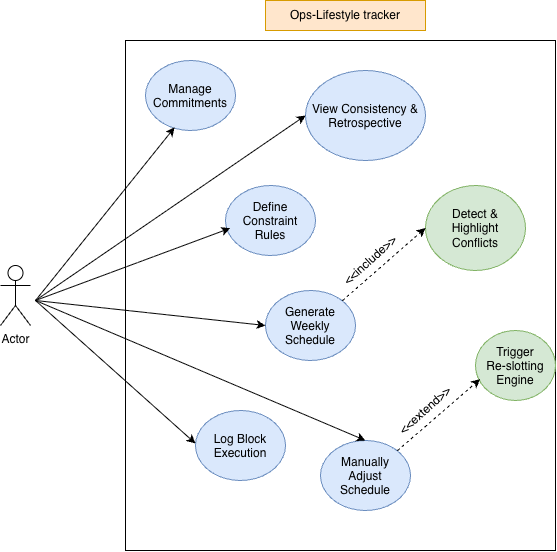

The diagram above was exported from draw.io. Its source (the exported page's mxGraphModel, read from the mxfile embedded in the PNG):
<mxGraphModel dx="964" dy="582" grid="1" gridSize="10" guides="1" tooltips="1" connect="1" arrows="1" fold="1" page="1" pageScale="1" pageWidth="850" pageHeight="1100" math="0" shadow="0">
  <root>
    <mxCell id="0" />
    <mxCell id="1" parent="0" />
    <mxCell id="lUntTblTLYBFOE0KJc96-2" parent="1" style="rounded=0;whiteSpace=wrap;html=1;" value="" vertex="1">
      <mxGeometry height="510" width="430" x="290" y="80" as="geometry" />
    </mxCell>
    <mxCell id="lUntTblTLYBFOE0KJc96-5" parent="1" style="text;html=1;whiteSpace=wrap;strokeColor=#d79b00;fillColor=#ffe6cc;align=center;verticalAlign=middle;rounded=0;" value="Ops-Lifestyle tracker" vertex="1">
      <mxGeometry height="30" width="160" x="430" y="40" as="geometry" />
    </mxCell>
    <mxCell id="lUntTblTLYBFOE0KJc96-6" parent="1" style="ellipse;whiteSpace=wrap;html=1;shapeInside=1;fillColor=#dae8fc;strokeColor=#6c8ebf;" value="Manage Commitments" vertex="1">
      <mxGeometry height="70" width="90" x="310" y="100" as="geometry" />
    </mxCell>
    <mxCell id="lUntTblTLYBFOE0KJc96-7" parent="1" style="ellipse;whiteSpace=wrap;html=1;shapeInside=1;fillColor=#dae8fc;strokeColor=#6c8ebf;" value="Define Constraint Rules" vertex="1">
      <mxGeometry height="70" width="90" x="390" y="225" as="geometry" />
    </mxCell>
    <mxCell id="lUntTblTLYBFOE0KJc96-8" parent="1" style="ellipse;whiteSpace=wrap;html=1;shapeInside=1;fillColor=#dae8fc;strokeColor=#6c8ebf;" value="Generate Weekly Schedule" vertex="1">
      <mxGeometry height="70" width="90" x="430" y="330" as="geometry" />
    </mxCell>
    <mxCell id="lUntTblTLYBFOE0KJc96-9" parent="1" style="ellipse;whiteSpace=wrap;html=1;shapeInside=1;fillColor=#dae8fc;strokeColor=#6c8ebf;" value="Manually Adjust Schedule" vertex="1">
      <mxGeometry height="70" width="90" x="485" y="480" as="geometry" />
    </mxCell>
    <mxCell id="lUntTblTLYBFOE0KJc96-10" parent="1" style="ellipse;whiteSpace=wrap;html=1;shapeInside=1;fillColor=#dae8fc;strokeColor=#6c8ebf;" value="Log Block Execution" vertex="1">
      <mxGeometry height="70" width="90" x="360" y="450" as="geometry" />
    </mxCell>
    <mxCell id="lUntTblTLYBFOE0KJc96-11" parent="1" style="ellipse;whiteSpace=wrap;html=1;shapeInside=1;fillColor=#dae8fc;strokeColor=#6c8ebf;" value="View Consistency &amp;amp; Retrospective" vertex="1">
      <mxGeometry height="90" width="120" x="470" y="110" as="geometry" />
    </mxCell>
    <mxCell id="lUntTblTLYBFOE0KJc96-21" edge="1" parent="1" style="endArrow=classic;html=1;rounded=0;exitX=1;exitY=0.75;exitDx=0;exitDy=0;entryX=0.323;entryY=0.956;entryDx=0;entryDy=0;entryPerimeter=0;" target="lUntTblTLYBFOE0KJc96-6" value="">
      <mxGeometry height="50" relative="1" width="50" as="geometry">
        <mxPoint x="200" y="340" as="sourcePoint" />
        <mxPoint x="370" y="290" as="targetPoint" />
      </mxGeometry>
    </mxCell>
    <mxCell id="lUntTblTLYBFOE0KJc96-22" edge="1" parent="1" style="endArrow=classic;html=1;rounded=0;exitX=1;exitY=0.75;exitDx=0;exitDy=0;entryX=0.052;entryY=0.61;entryDx=0;entryDy=0;entryPerimeter=0;" target="lUntTblTLYBFOE0KJc96-7" value="">
      <mxGeometry height="50" relative="1" width="50" as="geometry">
        <mxPoint x="200" y="340" as="sourcePoint" />
        <mxPoint x="349" y="350" as="targetPoint" />
      </mxGeometry>
    </mxCell>
    <mxCell id="lUntTblTLYBFOE0KJc96-23" edge="1" parent="1" style="endArrow=classic;html=1;rounded=0;exitX=1;exitY=0.75;exitDx=0;exitDy=0;entryX=0;entryY=0.5;entryDx=0;entryDy=0;" target="lUntTblTLYBFOE0KJc96-8" value="">
      <mxGeometry height="50" relative="1" width="50" as="geometry">
        <mxPoint x="200" y="340" as="sourcePoint" />
        <mxPoint x="435" y="390" as="targetPoint" />
      </mxGeometry>
    </mxCell>
    <mxCell id="lUntTblTLYBFOE0KJc96-24" edge="1" parent="1" style="endArrow=classic;html=1;rounded=0;exitX=1;exitY=0.75;exitDx=0;exitDy=0;entryX=0;entryY=0.5;entryDx=0;entryDy=0;" value="">
      <mxGeometry height="50" relative="1" width="50" as="geometry">
        <mxPoint x="200" y="340" as="sourcePoint" />
        <mxPoint x="360" y="483" as="targetPoint" />
      </mxGeometry>
    </mxCell>
    <mxCell id="lUntTblTLYBFOE0KJc96-25" edge="1" parent="1" style="endArrow=classic;html=1;rounded=0;exitX=1;exitY=0.75;exitDx=0;exitDy=0;entryX=0;entryY=0.5;entryDx=0;entryDy=0;" target="lUntTblTLYBFOE0KJc96-11" value="">
      <mxGeometry height="50" relative="1" width="50" as="geometry">
        <mxPoint x="200" y="340" as="sourcePoint" />
        <mxPoint x="280" y="493" as="targetPoint" />
      </mxGeometry>
    </mxCell>
    <mxCell id="lUntTblTLYBFOE0KJc96-26" edge="1" parent="1" style="endArrow=classic;html=1;rounded=0;exitX=1;exitY=0.75;exitDx=0;exitDy=0;entryX=0.5;entryY=0;entryDx=0;entryDy=0;" target="lUntTblTLYBFOE0KJc96-9" value="">
      <mxGeometry height="50" relative="1" width="50" as="geometry">
        <mxPoint x="200" y="340" as="sourcePoint" />
        <mxPoint x="300" y="233" as="targetPoint" />
      </mxGeometry>
    </mxCell>
    <mxCell id="lUntTblTLYBFOE0KJc96-27" parent="1" style="ellipse;whiteSpace=wrap;html=1;shapeInside=1;fillColor=#d5e8d4;strokeColor=#82b366;" value="Detect &amp;amp; Highlight Conflicts" vertex="1">
      <mxGeometry height="85" width="100" x="590" y="225" as="geometry" />
    </mxCell>
    <mxCell id="lUntTblTLYBFOE0KJc96-28" parent="1" style="ellipse;whiteSpace=wrap;html=1;shapeInside=1;fillColor=#d5e8d4;strokeColor=#82b366;" value="Trigger Re-slotting Engine" vertex="1">
      <mxGeometry height="70" width="80" x="640" y="370" as="geometry" />
    </mxCell>
    <mxCell id="lUntTblTLYBFOE0KJc96-29" edge="1" parent="1" source="lUntTblTLYBFOE0KJc96-8" style="html=1;labelBackgroundColor=#ffffff;startArrow=none;startFill=0;startSize=6;endArrow=classic;endFill=1;endSize=6;jettySize=auto;orthogonalLoop=1;strokeWidth=1;dashed=1;fontSize=14;rounded=0;entryX=0;entryY=0.5;entryDx=0;entryDy=0;exitX=1;exitY=0;exitDx=0;exitDy=0;" target="lUntTblTLYBFOE0KJc96-27" value="">
      <mxGeometry height="60" relative="1" width="60" as="geometry">
        <mxPoint x="340" y="350" as="sourcePoint" />
        <mxPoint x="400" y="290" as="targetPoint" />
      </mxGeometry>
    </mxCell>
    <mxCell id="lUntTblTLYBFOE0KJc96-31" edge="1" parent="1" source="lUntTblTLYBFOE0KJc96-9" style="html=1;labelBackgroundColor=#ffffff;startArrow=none;startFill=0;startSize=6;endArrow=classic;endFill=1;endSize=6;jettySize=auto;orthogonalLoop=1;strokeWidth=1;dashed=1;fontSize=14;rounded=0;exitX=1;exitY=0;exitDx=0;exitDy=0;entryX=0.058;entryY=0.695;entryDx=0;entryDy=0;entryPerimeter=0;" target="lUntTblTLYBFOE0KJc96-28" value="">
      <mxGeometry height="60" relative="1" width="60" as="geometry">
        <mxPoint x="340" y="350" as="sourcePoint" />
        <mxPoint x="400" y="290" as="targetPoint" />
      </mxGeometry>
    </mxCell>
    <mxCell id="lUntTblTLYBFOE0KJc96-32" parent="1" style="text;html=1;whiteSpace=wrap;strokeColor=none;fillColor=none;align=center;verticalAlign=middle;rounded=0;rotation=318;" value="&amp;lt;&amp;lt;extend&amp;gt;&amp;gt;" vertex="1">
      <mxGeometry height="20" width="60" x="560" y="440" as="geometry" />
    </mxCell>
    <mxCell id="lUntTblTLYBFOE0KJc96-33" parent="1" style="text;html=1;whiteSpace=wrap;strokeColor=none;fillColor=none;align=center;verticalAlign=middle;rounded=0;rotation=318;" value="&amp;lt;&amp;lt;include&amp;gt;&amp;gt;" vertex="1">
      <mxGeometry height="20" width="60" x="504.99565082791037" y="289.9953664455397" as="geometry" />
    </mxCell>
    <mxCell id="P1JcsgK0QE4M6HvY8YtM-1" parent="1" style="shape=umlActor;verticalLabelPosition=bottom;verticalAlign=top;html=1;outlineConnect=0;" value="Actor" vertex="1">
      <mxGeometry height="60" width="30" x="165" y="305" as="geometry" />
    </mxCell>
  </root>
</mxGraphModel>